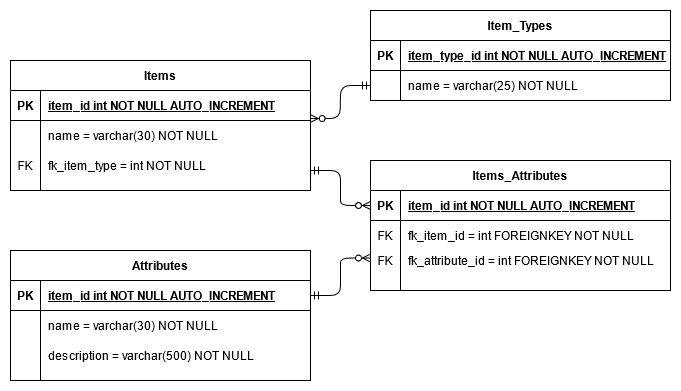

The diagram above was exported from draw.io. Its source (the exported page's mxGraphModel, read from the mxfile embedded in the PNG):
<mxGraphModel dx="931" dy="1150" grid="1" gridSize="10" guides="1" tooltips="1" connect="1" arrows="1" fold="1" page="1" pageScale="1" pageWidth="850" pageHeight="1100" math="0" shadow="0" extFonts="Permanent Marker^https://fonts.googleapis.com/css?family=Permanent+Marker">
  <root>
    <mxCell id="0" />
    <mxCell id="1" parent="0" />
    <mxCell id="C-vyLk0tnHw3VtMMgP7b-23" value="Items" style="shape=table;startSize=30;container=1;collapsible=1;childLayout=tableLayout;fixedRows=1;rowLines=0;fontStyle=1;align=center;resizeLast=1;" parent="1" vertex="1">
      <mxGeometry x="60" y="320" width="300" height="130" as="geometry" />
    </mxCell>
    <mxCell id="C-vyLk0tnHw3VtMMgP7b-24" value="" style="shape=partialRectangle;collapsible=0;dropTarget=0;pointerEvents=0;fillColor=none;points=[[0,0.5],[1,0.5]];portConstraint=eastwest;top=0;left=0;right=0;bottom=1;" parent="C-vyLk0tnHw3VtMMgP7b-23" vertex="1">
      <mxGeometry y="30" width="300" height="30" as="geometry" />
    </mxCell>
    <mxCell id="C-vyLk0tnHw3VtMMgP7b-25" value="PK" style="shape=partialRectangle;overflow=hidden;connectable=0;fillColor=none;top=0;left=0;bottom=0;right=0;fontStyle=1;" parent="C-vyLk0tnHw3VtMMgP7b-24" vertex="1">
      <mxGeometry width="30" height="30" as="geometry" />
    </mxCell>
    <mxCell id="C-vyLk0tnHw3VtMMgP7b-26" value="item_id int NOT NULL AUTO_INCREMENT" style="shape=partialRectangle;overflow=hidden;connectable=0;fillColor=none;top=0;left=0;bottom=0;right=0;align=left;spacingLeft=6;fontStyle=5;" parent="C-vyLk0tnHw3VtMMgP7b-24" vertex="1">
      <mxGeometry x="30" width="270" height="30" as="geometry" />
    </mxCell>
    <mxCell id="C-vyLk0tnHw3VtMMgP7b-27" value="" style="shape=partialRectangle;collapsible=0;dropTarget=0;pointerEvents=0;fillColor=none;points=[[0,0.5],[1,0.5]];portConstraint=eastwest;top=0;left=0;right=0;bottom=0;" parent="C-vyLk0tnHw3VtMMgP7b-23" vertex="1">
      <mxGeometry y="60" width="300" height="30" as="geometry" />
    </mxCell>
    <mxCell id="C-vyLk0tnHw3VtMMgP7b-28" value="" style="shape=partialRectangle;overflow=hidden;connectable=0;fillColor=none;top=0;left=0;bottom=0;right=0;" parent="C-vyLk0tnHw3VtMMgP7b-27" vertex="1">
      <mxGeometry width="30" height="30" as="geometry" />
    </mxCell>
    <mxCell id="C-vyLk0tnHw3VtMMgP7b-29" value="name = varchar(30) NOT NULL" style="shape=partialRectangle;overflow=hidden;connectable=0;fillColor=none;top=0;left=0;bottom=0;right=0;align=left;spacingLeft=6;" parent="C-vyLk0tnHw3VtMMgP7b-27" vertex="1">
      <mxGeometry x="30" width="270" height="30" as="geometry" />
    </mxCell>
    <mxCell id="Bs3kgGu6ZiHjkkREZmQp-1" value="fk_item_type = int NOT NULL" style="shape=partialRectangle;overflow=hidden;connectable=0;fillColor=none;top=0;left=0;bottom=0;right=0;align=left;spacingLeft=6;" parent="1" vertex="1">
      <mxGeometry x="90" y="410" width="270" height="30" as="geometry" />
    </mxCell>
    <mxCell id="Bs3kgGu6ZiHjkkREZmQp-2" value="FK" style="shape=partialRectangle;overflow=hidden;connectable=0;fillColor=none;top=0;left=0;bottom=0;right=0;" parent="1" vertex="1">
      <mxGeometry x="60" y="410" width="30" height="30" as="geometry" />
    </mxCell>
    <mxCell id="Bs3kgGu6ZiHjkkREZmQp-4" value="Item_Types" style="shape=table;startSize=30;container=1;collapsible=1;childLayout=tableLayout;fixedRows=1;rowLines=0;fontStyle=1;align=center;resizeLast=1;" parent="1" vertex="1">
      <mxGeometry x="420" y="270" width="300" height="90" as="geometry" />
    </mxCell>
    <mxCell id="Bs3kgGu6ZiHjkkREZmQp-5" value="" style="shape=partialRectangle;collapsible=0;dropTarget=0;pointerEvents=0;fillColor=none;points=[[0,0.5],[1,0.5]];portConstraint=eastwest;top=0;left=0;right=0;bottom=1;" parent="Bs3kgGu6ZiHjkkREZmQp-4" vertex="1">
      <mxGeometry y="30" width="300" height="30" as="geometry" />
    </mxCell>
    <mxCell id="Bs3kgGu6ZiHjkkREZmQp-6" value="PK" style="shape=partialRectangle;overflow=hidden;connectable=0;fillColor=none;top=0;left=0;bottom=0;right=0;fontStyle=1;" parent="Bs3kgGu6ZiHjkkREZmQp-5" vertex="1">
      <mxGeometry width="30" height="30" as="geometry" />
    </mxCell>
    <mxCell id="Bs3kgGu6ZiHjkkREZmQp-7" value="item_type_id int NOT NULL AUTO_INCREMENT" style="shape=partialRectangle;overflow=hidden;connectable=0;fillColor=none;top=0;left=0;bottom=0;right=0;align=left;spacingLeft=6;fontStyle=5;" parent="Bs3kgGu6ZiHjkkREZmQp-5" vertex="1">
      <mxGeometry x="30" width="270" height="30" as="geometry" />
    </mxCell>
    <mxCell id="Bs3kgGu6ZiHjkkREZmQp-8" value="" style="shape=partialRectangle;collapsible=0;dropTarget=0;pointerEvents=0;fillColor=none;points=[[0,0.5],[1,0.5]];portConstraint=eastwest;top=0;left=0;right=0;bottom=0;" parent="Bs3kgGu6ZiHjkkREZmQp-4" vertex="1">
      <mxGeometry y="60" width="300" height="30" as="geometry" />
    </mxCell>
    <mxCell id="Bs3kgGu6ZiHjkkREZmQp-9" value="" style="shape=partialRectangle;overflow=hidden;connectable=0;fillColor=none;top=0;left=0;bottom=0;right=0;" parent="Bs3kgGu6ZiHjkkREZmQp-8" vertex="1">
      <mxGeometry width="30" height="30" as="geometry" />
    </mxCell>
    <mxCell id="Bs3kgGu6ZiHjkkREZmQp-10" value="name = varchar(25) NOT NULL" style="shape=partialRectangle;overflow=hidden;connectable=0;fillColor=none;top=0;left=0;bottom=0;right=0;align=left;spacingLeft=6;" parent="Bs3kgGu6ZiHjkkREZmQp-8" vertex="1">
      <mxGeometry x="30" width="270" height="30" as="geometry" />
    </mxCell>
    <mxCell id="Bs3kgGu6ZiHjkkREZmQp-11" value="" style="edgeStyle=entityRelationEdgeStyle;fontSize=12;html=1;endArrow=ERzeroToMany;startArrow=ERmandOne;entryX=0.999;entryY=-0.066;entryDx=0;entryDy=0;entryPerimeter=0;exitX=0;exitY=0.5;exitDx=0;exitDy=0;endFill=1;" parent="1" source="Bs3kgGu6ZiHjkkREZmQp-8" target="C-vyLk0tnHw3VtMMgP7b-27" edge="1">
      <mxGeometry width="100" height="100" relative="1" as="geometry">
        <mxPoint x="320" y="290" as="sourcePoint" />
        <mxPoint x="250" y="520" as="targetPoint" />
      </mxGeometry>
    </mxCell>
    <mxCell id="Bs3kgGu6ZiHjkkREZmQp-12" value="Attributes" style="shape=table;startSize=30;container=1;collapsible=1;childLayout=tableLayout;fixedRows=1;rowLines=0;fontStyle=1;align=center;resizeLast=1;" parent="1" vertex="1">
      <mxGeometry x="60" y="510" width="300" height="130" as="geometry" />
    </mxCell>
    <mxCell id="Bs3kgGu6ZiHjkkREZmQp-13" value="" style="shape=partialRectangle;collapsible=0;dropTarget=0;pointerEvents=0;fillColor=none;points=[[0,0.5],[1,0.5]];portConstraint=eastwest;top=0;left=0;right=0;bottom=1;" parent="Bs3kgGu6ZiHjkkREZmQp-12" vertex="1">
      <mxGeometry y="30" width="300" height="30" as="geometry" />
    </mxCell>
    <mxCell id="Bs3kgGu6ZiHjkkREZmQp-14" value="PK" style="shape=partialRectangle;overflow=hidden;connectable=0;fillColor=none;top=0;left=0;bottom=0;right=0;fontStyle=1;" parent="Bs3kgGu6ZiHjkkREZmQp-13" vertex="1">
      <mxGeometry width="30" height="30" as="geometry" />
    </mxCell>
    <mxCell id="Bs3kgGu6ZiHjkkREZmQp-15" value="item_id int NOT NULL AUTO_INCREMENT" style="shape=partialRectangle;overflow=hidden;connectable=0;fillColor=none;top=0;left=0;bottom=0;right=0;align=left;spacingLeft=6;fontStyle=5;" parent="Bs3kgGu6ZiHjkkREZmQp-13" vertex="1">
      <mxGeometry x="30" width="270" height="30" as="geometry" />
    </mxCell>
    <mxCell id="Bs3kgGu6ZiHjkkREZmQp-16" value="" style="shape=partialRectangle;collapsible=0;dropTarget=0;pointerEvents=0;fillColor=none;points=[[0,0.5],[1,0.5]];portConstraint=eastwest;top=0;left=0;right=0;bottom=0;" parent="Bs3kgGu6ZiHjkkREZmQp-12" vertex="1">
      <mxGeometry y="60" width="300" height="30" as="geometry" />
    </mxCell>
    <mxCell id="Bs3kgGu6ZiHjkkREZmQp-17" value="" style="shape=partialRectangle;overflow=hidden;connectable=0;fillColor=none;top=0;left=0;bottom=0;right=0;" parent="Bs3kgGu6ZiHjkkREZmQp-16" vertex="1">
      <mxGeometry width="30" height="30" as="geometry" />
    </mxCell>
    <mxCell id="Bs3kgGu6ZiHjkkREZmQp-18" value="name = varchar(30) NOT NULL" style="shape=partialRectangle;overflow=hidden;connectable=0;fillColor=none;top=0;left=0;bottom=0;right=0;align=left;spacingLeft=6;" parent="Bs3kgGu6ZiHjkkREZmQp-16" vertex="1">
      <mxGeometry x="30" width="270" height="30" as="geometry" />
    </mxCell>
    <mxCell id="Bs3kgGu6ZiHjkkREZmQp-19" value="description = varchar(500) NOT NULL" style="shape=partialRectangle;overflow=hidden;connectable=0;fillColor=none;top=0;left=0;bottom=0;right=0;align=left;spacingLeft=6;" parent="1" vertex="1">
      <mxGeometry x="90" y="600" width="270" height="30" as="geometry" />
    </mxCell>
    <mxCell id="Bs3kgGu6ZiHjkkREZmQp-20" value="Items_Attributes" style="shape=table;startSize=30;container=1;collapsible=1;childLayout=tableLayout;fixedRows=1;rowLines=0;fontStyle=1;align=center;resizeLast=1;" parent="1" vertex="1">
      <mxGeometry x="420" y="420" width="300" height="130" as="geometry" />
    </mxCell>
    <mxCell id="Bs3kgGu6ZiHjkkREZmQp-21" value="" style="shape=partialRectangle;collapsible=0;dropTarget=0;pointerEvents=0;fillColor=none;points=[[0,0.5],[1,0.5]];portConstraint=eastwest;top=0;left=0;right=0;bottom=1;" parent="Bs3kgGu6ZiHjkkREZmQp-20" vertex="1">
      <mxGeometry y="30" width="300" height="30" as="geometry" />
    </mxCell>
    <mxCell id="Bs3kgGu6ZiHjkkREZmQp-22" value="PK" style="shape=partialRectangle;overflow=hidden;connectable=0;fillColor=none;top=0;left=0;bottom=0;right=0;fontStyle=1;" parent="Bs3kgGu6ZiHjkkREZmQp-21" vertex="1">
      <mxGeometry width="30" height="30" as="geometry" />
    </mxCell>
    <mxCell id="Bs3kgGu6ZiHjkkREZmQp-23" value="item_id int NOT NULL AUTO_INCREMENT" style="shape=partialRectangle;overflow=hidden;connectable=0;fillColor=none;top=0;left=0;bottom=0;right=0;align=left;spacingLeft=6;fontStyle=5;" parent="Bs3kgGu6ZiHjkkREZmQp-21" vertex="1">
      <mxGeometry x="30" width="270" height="30" as="geometry" />
    </mxCell>
    <mxCell id="Bs3kgGu6ZiHjkkREZmQp-24" value="" style="shape=partialRectangle;collapsible=0;dropTarget=0;pointerEvents=0;fillColor=none;points=[[0,0.5],[1,0.5]];portConstraint=eastwest;top=0;left=0;right=0;bottom=0;" parent="Bs3kgGu6ZiHjkkREZmQp-20" vertex="1">
      <mxGeometry y="60" width="300" height="30" as="geometry" />
    </mxCell>
    <mxCell id="Bs3kgGu6ZiHjkkREZmQp-25" value="" style="shape=partialRectangle;overflow=hidden;connectable=0;fillColor=none;top=0;left=0;bottom=0;right=0;" parent="Bs3kgGu6ZiHjkkREZmQp-24" vertex="1">
      <mxGeometry width="30" height="30" as="geometry" />
    </mxCell>
    <mxCell id="Bs3kgGu6ZiHjkkREZmQp-26" value="fk_item_id = int FOREIGNKEY NOT NULL" style="shape=partialRectangle;overflow=hidden;connectable=0;fillColor=none;top=0;left=0;bottom=0;right=0;align=left;spacingLeft=6;" parent="Bs3kgGu6ZiHjkkREZmQp-24" vertex="1">
      <mxGeometry x="30" width="270" height="30" as="geometry" />
    </mxCell>
    <mxCell id="Bs3kgGu6ZiHjkkREZmQp-27" value="fk_attribute_id = int FOREIGNKEY NOT NULL" style="shape=partialRectangle;overflow=hidden;connectable=0;fillColor=none;top=0;left=0;bottom=0;right=0;align=left;spacingLeft=6;" parent="1" vertex="1">
      <mxGeometry x="450" y="505" width="270" height="30" as="geometry" />
    </mxCell>
    <mxCell id="Bs3kgGu6ZiHjkkREZmQp-28" value="FK" style="shape=partialRectangle;overflow=hidden;connectable=0;fillColor=none;top=0;left=0;bottom=0;right=0;" parent="1" vertex="1">
      <mxGeometry x="420" y="480" width="30" height="30" as="geometry" />
    </mxCell>
    <mxCell id="Bs3kgGu6ZiHjkkREZmQp-29" value="FK" style="shape=partialRectangle;overflow=hidden;connectable=0;fillColor=none;top=0;left=0;bottom=0;right=0;" parent="1" vertex="1">
      <mxGeometry x="420" y="505" width="30" height="30" as="geometry" />
    </mxCell>
    <mxCell id="Bs3kgGu6ZiHjkkREZmQp-30" value="" style="edgeStyle=entityRelationEdgeStyle;fontSize=12;html=1;endArrow=ERzeroToMany;startArrow=ERmandOne;entryX=0;entryY=0.5;entryDx=0;entryDy=0;endFill=1;" parent="1" target="Bs3kgGu6ZiHjkkREZmQp-21" edge="1">
      <mxGeometry width="100" height="100" relative="1" as="geometry">
        <mxPoint x="360" y="430" as="sourcePoint" />
        <mxPoint x="359.70000000000005" y="378.02" as="targetPoint" />
      </mxGeometry>
    </mxCell>
    <mxCell id="Bs3kgGu6ZiHjkkREZmQp-31" value="" style="edgeStyle=entityRelationEdgeStyle;fontSize=12;html=1;endArrow=ERzeroToMany;startArrow=ERmandOne;endFill=1;exitX=1;exitY=0.5;exitDx=0;exitDy=0;entryX=0;entryY=0.75;entryDx=0;entryDy=0;" parent="1" source="Bs3kgGu6ZiHjkkREZmQp-13" target="Bs3kgGu6ZiHjkkREZmQp-20" edge="1">
      <mxGeometry width="100" height="100" relative="1" as="geometry">
        <mxPoint x="360" y="645" as="sourcePoint" />
        <mxPoint x="410" y="550" as="targetPoint" />
      </mxGeometry>
    </mxCell>
  </root>
</mxGraphModel>